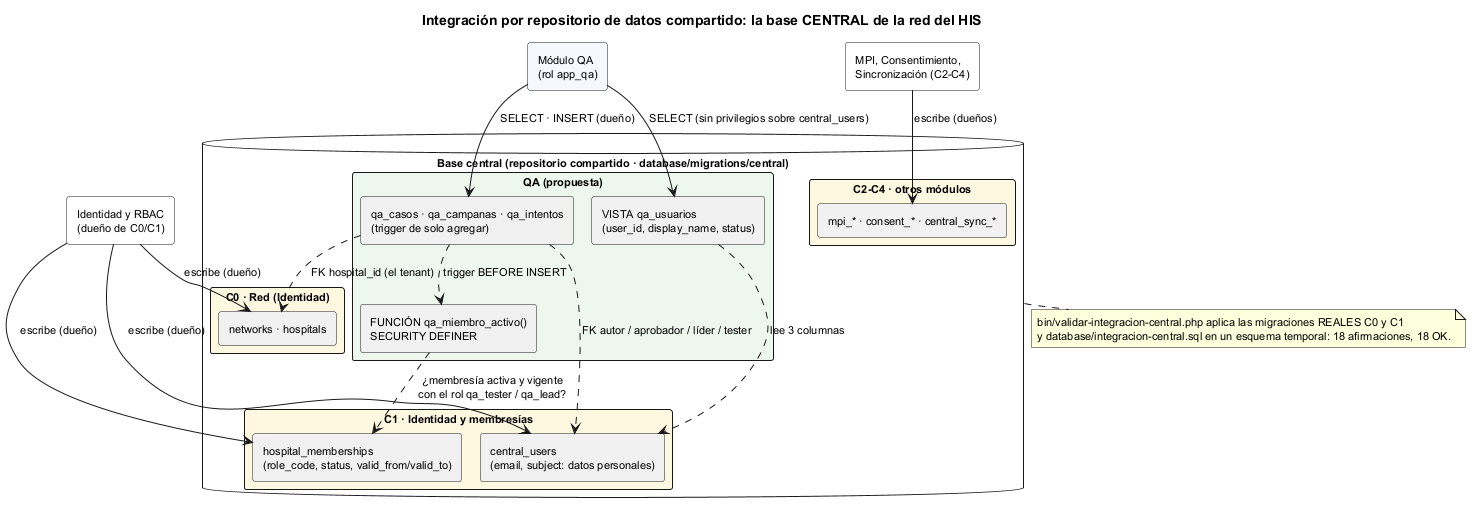

The diagram above was rendered by PlantUML. Its source (embedded in the PNG):
@startuml semana-04-repositorio-compartido
!pragma layout smetana
title Integración por repositorio de datos compartido: la base CENTRAL de la red del HIS
skinparam defaultFontSize 11
skinparam packageStyle rectangle

rectangle "Módulo QA\n(rol app_qa)" as Qa #F5F9FF
rectangle "Identidad y RBAC\n(dueño de C0/C1)" as Ident #FFFFFF
rectangle "MPI, Consentimiento,\nSincronización (C2-C4)" as Otros #FFFFFF

database "Base central (repositorio compartido · database/migrations/central)" as BD {
  package "C0 · Red (Identidad)" #FFF8E1 {
    rectangle "networks · hospitals" as Hosp
  }
  package "C1 · Identidad y membresías" #FFF8E1 {
    rectangle "central_users\n(email, subject: datos personales)" as Users
    rectangle "hospital_memberships\n(role_code, status, valid_from/valid_to)" as Memb
  }
  package "C2-C4 · otros módulos" #FFF8E1 {
    rectangle "mpi_* · consent_* · central_sync_*" as C24
  }
  package "QA (propuesta)" #EEF7EE {
    rectangle "qa_casos · qa_campanas · qa_intentos\n(trigger de solo agregar)" as QaT
    rectangle "FUNCIÓN qa_miembro_activo()\nSECURITY DEFINER" as Fn
    rectangle "VISTA qa_usuarios\n(user_id, display_name, status)" as Vista
  }
}

Ident --> Hosp : escribe (dueño)
Ident --> Users : escribe (dueño)
Ident --> Memb : escribe (dueño)
Otros --> C24 : escribe (dueños)
Qa --> QaT : SELECT · INSERT (dueño)
Qa --> Vista : SELECT (sin privilegios sobre central_users)
Vista ..> Users : lee 3 columnas
QaT ..> Hosp : FK hospital_id (el tenant)
QaT ..> Users : FK autor / aprobador / líder / tester
QaT ..> Fn : trigger BEFORE INSERT
Fn ..> Memb : ¿membresía activa y vigente\ncon el rol qa_tester / qa_lead?

note bottom of BD
  bin/validar-integracion-central.php aplica las migraciones REALES C0 y C1
  y database/integracion-central.sql en un esquema temporal: 18 afirmaciones, 18 OK.
end note
@enduml